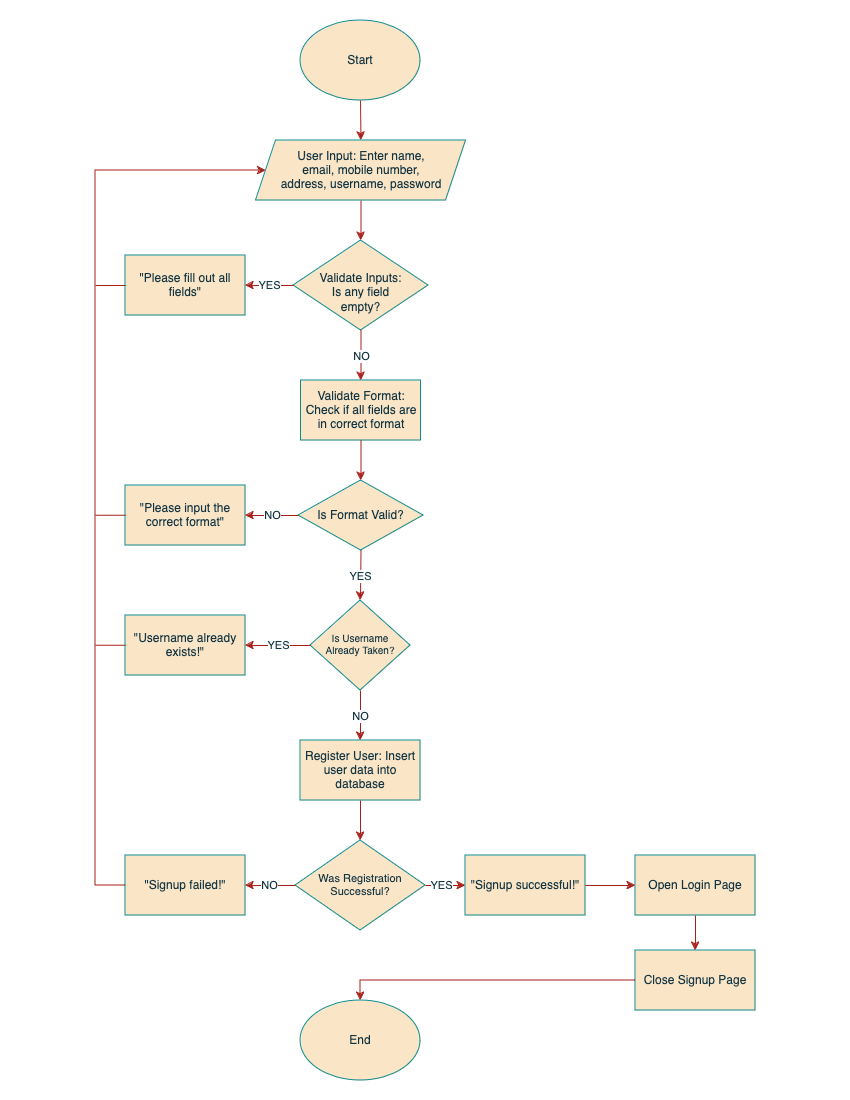

The diagram above was exported from draw.io. Its source (the exported page's mxGraphModel, read from the mxfile embedded in the PNG):
<mxGraphModel dx="1756" dy="1020" grid="1" gridSize="10" guides="1" tooltips="1" connect="1" arrows="1" fold="1" page="1" pageScale="1" pageWidth="850" pageHeight="1100" math="0" shadow="0">
  <root>
    <mxCell id="0" />
    <mxCell id="1" parent="0" />
    <mxCell id="Szh8xnaa0kG9R47bi0yv-1" value="Start" style="ellipse;whiteSpace=wrap;html=1;strokeColor=#0F8B8D;fontColor=#143642;fillColor=#FAE5C7;labelBackgroundColor=none;" parent="1" vertex="1">
      <mxGeometry x="300" y="20" width="120" height="80" as="geometry" />
    </mxCell>
    <mxCell id="Szh8xnaa0kG9R47bi0yv-2" value="End" style="ellipse;whiteSpace=wrap;html=1;strokeColor=#0F8B8D;fontColor=#143642;fillColor=#FAE5C7;labelBackgroundColor=none;" parent="1" vertex="1">
      <mxGeometry x="300" y="1000" width="120" height="80" as="geometry" />
    </mxCell>
    <mxCell id="QJ3l0oF--uYaECKQ_GiJ-3" value="&lt;div&gt;&lt;span class=&quot;hljs-variable&quot;&gt;&lt;br&gt;&lt;/span&gt;&lt;/div&gt;&lt;div&gt;&lt;span class=&quot;hljs-variable&quot;&gt;Validate&lt;/span&gt; &lt;span class=&quot;hljs-variable&quot;&gt;Inputs&lt;/span&gt;&lt;span class=&quot;hljs-operator&quot;&gt;:&lt;/span&gt; &lt;span class=&quot;hljs-variable&quot;&gt;&lt;br&gt;&lt;/span&gt;&lt;/div&gt;&lt;div&gt;&lt;span class=&quot;hljs-variable&quot;&gt;Is&lt;/span&gt; &lt;span class=&quot;hljs-variable&quot;&gt;any&lt;/span&gt; &lt;span class=&quot;hljs-variable&quot;&gt;field&lt;/span&gt; &lt;span class=&quot;hljs-variable&quot;&gt;&lt;br&gt;&lt;/span&gt;&lt;/div&gt;&lt;div&gt;&lt;span class=&quot;hljs-variable&quot;&gt;empty&lt;/span&gt;&lt;span class=&quot;hljs-operator&quot;&gt;?&lt;/span&gt;&lt;/div&gt;" style="rhombus;whiteSpace=wrap;html=1;strokeColor=#0F8B8D;fontColor=#143642;fillColor=#FAE5C7;" parent="1" vertex="1">
      <mxGeometry x="293" y="240" width="135" height="90" as="geometry" />
    </mxCell>
    <mxCell id="QJ3l0oF--uYaECKQ_GiJ-4" value="&lt;span class=&quot;hljs-string&quot;&gt;&quot;Please fill out all fields&quot;&lt;/span&gt;" style="rounded=0;whiteSpace=wrap;html=1;strokeColor=#0F8B8D;fontColor=#143642;fillColor=#FAE5C7;" parent="1" vertex="1">
      <mxGeometry x="125" y="255" width="120" height="60" as="geometry" />
    </mxCell>
    <mxCell id="QJ3l0oF--uYaECKQ_GiJ-5" value="&lt;span class=&quot;hljs-variable&quot;&gt;Validate&lt;/span&gt; &lt;span class=&quot;hljs-built_in&quot;&gt;Format&lt;/span&gt;&lt;span class=&quot;hljs-operator&quot;&gt;:&lt;/span&gt; &lt;span class=&quot;hljs-built_in&quot;&gt;Check&lt;/span&gt; &lt;span class=&quot;hljs-variable&quot;&gt;if&lt;/span&gt; &lt;span class=&quot;hljs-variable&quot;&gt;all&lt;/span&gt; &lt;span class=&quot;hljs-variable&quot;&gt;fields&lt;/span&gt; &lt;span class=&quot;hljs-variable&quot;&gt;are&lt;/span&gt; &lt;span class=&quot;hljs-variable&quot;&gt;in&lt;/span&gt; &lt;span class=&quot;hljs-variable&quot;&gt;correct&lt;/span&gt; &lt;span class=&quot;hljs-variable&quot;&gt;format&lt;/span&gt;" style="rounded=0;whiteSpace=wrap;html=1;strokeColor=#0F8B8D;fontColor=#143642;fillColor=#FAE5C7;" parent="1" vertex="1">
      <mxGeometry x="300.5" y="380" width="120" height="60" as="geometry" />
    </mxCell>
    <mxCell id="QJ3l0oF--uYaECKQ_GiJ-6" value="&lt;span class=&quot;hljs-variable&quot;&gt;Is&lt;/span&gt; &lt;span class=&quot;hljs-built_in&quot;&gt;Format&lt;/span&gt; &lt;span class=&quot;hljs-variable&quot;&gt;Valid&lt;/span&gt;&lt;span class=&quot;hljs-operator&quot;&gt;?&lt;/span&gt;" style="rhombus;whiteSpace=wrap;html=1;strokeColor=#0F8B8D;fontColor=#143642;fillColor=#FAE5C7;" parent="1" vertex="1">
      <mxGeometry x="298" y="480" width="125" height="70" as="geometry" />
    </mxCell>
    <mxCell id="QJ3l0oF--uYaECKQ_GiJ-7" value="&quot;Username already exists!&quot;" style="rounded=0;whiteSpace=wrap;html=1;strokeColor=#0F8B8D;fontColor=#143642;fillColor=#FAE5C7;" parent="1" vertex="1">
      <mxGeometry x="125" y="615" width="120" height="60" as="geometry" />
    </mxCell>
    <mxCell id="QJ3l0oF--uYaECKQ_GiJ-8" value="&lt;span class=&quot;hljs-variable&quot;&gt;Register&lt;/span&gt; &lt;span class=&quot;hljs-variable&quot;&gt;User&lt;/span&gt;&lt;span class=&quot;hljs-operator&quot;&gt;:&lt;/span&gt; &lt;span class=&quot;hljs-built_in&quot;&gt;Insert&lt;/span&gt; &lt;span class=&quot;hljs-variable&quot;&gt;user&lt;/span&gt; &lt;span class=&quot;hljs-variable&quot;&gt;data&lt;/span&gt; &lt;span class=&quot;hljs-variable&quot;&gt;into&lt;/span&gt; &lt;span class=&quot;hljs-variable&quot;&gt;database&lt;/span&gt;" style="rounded=0;whiteSpace=wrap;html=1;strokeColor=#0F8B8D;fontColor=#143642;fillColor=#FAE5C7;" parent="1" vertex="1">
      <mxGeometry x="300" y="740" width="120" height="60" as="geometry" />
    </mxCell>
    <mxCell id="QJ3l0oF--uYaECKQ_GiJ-9" value="&lt;span class=&quot;hljs-variable&quot;&gt;Was&lt;/span&gt; &lt;span class=&quot;hljs-variable&quot;&gt;Registration&lt;/span&gt; &lt;span class=&quot;hljs-variable&quot;&gt;Successful&lt;/span&gt;&lt;span class=&quot;hljs-operator&quot;&gt;?&lt;/span&gt;" style="rhombus;whiteSpace=wrap;html=1;strokeColor=#0F8B8D;fontColor=#143642;fillColor=#FAE5C7;fontSize=11;" parent="1" vertex="1">
      <mxGeometry x="295" y="840" width="130" height="90" as="geometry" />
    </mxCell>
    <mxCell id="QJ3l0oF--uYaECKQ_GiJ-10" value="&quot;Signup failed!&quot;" style="rounded=0;whiteSpace=wrap;html=1;strokeColor=#0F8B8D;fontColor=#143642;fillColor=#FAE5C7;" parent="1" vertex="1">
      <mxGeometry x="125" y="855" width="120" height="60" as="geometry" />
    </mxCell>
    <mxCell id="QJ3l0oF--uYaECKQ_GiJ-11" value="&quot;Signup successful!&quot;" style="rounded=0;whiteSpace=wrap;html=1;strokeColor=#0F8B8D;fontColor=#143642;fillColor=#FAE5C7;fontStyle=0" parent="1" vertex="1">
      <mxGeometry x="465" y="855" width="120" height="60" as="geometry" />
    </mxCell>
    <mxCell id="zB8RMZoTX220lAWKZsrN-1" value="" style="endArrow=classic;html=1;rounded=0;strokeColor=#A8201A;fontColor=#143642;fillColor=#FAE5C7;exitX=0.5;exitY=1;exitDx=0;exitDy=0;entryX=0.5;entryY=0;entryDx=0;entryDy=0;" parent="1" source="Szh8xnaa0kG9R47bi0yv-1" edge="1">
      <mxGeometry width="50" height="50" relative="1" as="geometry">
        <mxPoint x="465" y="120" as="sourcePoint" />
        <mxPoint x="360.5" y="140" as="targetPoint" />
      </mxGeometry>
    </mxCell>
    <mxCell id="zB8RMZoTX220lAWKZsrN-2" value="" style="endArrow=classic;html=1;rounded=0;strokeColor=#A8201A;fontColor=#143642;fillColor=#FAE5C7;exitX=0.5;exitY=1;exitDx=0;exitDy=0;entryX=0.5;entryY=0;entryDx=0;entryDy=0;" parent="1" target="QJ3l0oF--uYaECKQ_GiJ-3" edge="1">
      <mxGeometry width="50" height="50" relative="1" as="geometry">
        <mxPoint x="360.5" y="200" as="sourcePoint" />
        <mxPoint x="485" y="190" as="targetPoint" />
      </mxGeometry>
    </mxCell>
    <mxCell id="6CSVQNGq8HxSXpAJiM2r-1" value="NO" style="endArrow=classic;html=1;rounded=0;strokeColor=#A8201A;fontColor=#143642;fillColor=#FAE5C7;exitX=0.5;exitY=1;exitDx=0;exitDy=0;entryX=0.5;entryY=0;entryDx=0;entryDy=0;" parent="1" source="QJ3l0oF--uYaECKQ_GiJ-3" target="QJ3l0oF--uYaECKQ_GiJ-5" edge="1">
      <mxGeometry width="50" height="50" relative="1" as="geometry">
        <mxPoint x="445" y="340" as="sourcePoint" />
        <mxPoint x="495" y="290" as="targetPoint" />
      </mxGeometry>
    </mxCell>
    <mxCell id="4kMSn8ZuVERPiN7vH9hQ-1" value="YES" style="endArrow=classic;html=1;rounded=0;strokeColor=#A8201A;fontColor=#143642;fillColor=#FAE5C7;entryX=1;entryY=0.5;entryDx=0;entryDy=0;exitX=0;exitY=0.5;exitDx=0;exitDy=0;" parent="1" source="QJ3l0oF--uYaECKQ_GiJ-3" target="QJ3l0oF--uYaECKQ_GiJ-4" edge="1">
      <mxGeometry width="50" height="50" relative="1" as="geometry">
        <mxPoint x="243" y="360" as="sourcePoint" />
        <mxPoint x="293" y="310" as="targetPoint" />
      </mxGeometry>
    </mxCell>
    <mxCell id="4kMSn8ZuVERPiN7vH9hQ-2" value="&lt;span class=&quot;hljs-string&quot;&gt;&quot;Please input the correct format&quot;&lt;/span&gt;" style="rounded=0;whiteSpace=wrap;html=1;strokeColor=#0F8B8D;fontColor=#143642;fillColor=#FAE5C7;" parent="1" vertex="1">
      <mxGeometry x="125" y="485" width="120" height="60" as="geometry" />
    </mxCell>
    <mxCell id="4kMSn8ZuVERPiN7vH9hQ-3" value="&lt;div&gt;&lt;span class=&quot;hljs-variable&quot;&gt;Is&lt;/span&gt; &lt;span class=&quot;hljs-variable&quot;&gt;Username&lt;/span&gt; &lt;br&gt;&lt;/div&gt;&lt;div&gt;&lt;span class=&quot;hljs-variable&quot;&gt;Already&lt;/span&gt; &lt;span class=&quot;hljs-variable&quot;&gt;Taken&lt;/span&gt;&lt;span class=&quot;hljs-operator&quot;&gt;?&lt;/span&gt;&lt;/div&gt;" style="rhombus;whiteSpace=wrap;html=1;strokeColor=#0F8B8D;fontColor=#143642;fillColor=#FAE5C7;fontSize=10;" parent="1" vertex="1">
      <mxGeometry x="310" y="600" width="100" height="90" as="geometry" />
    </mxCell>
    <mxCell id="4kMSn8ZuVERPiN7vH9hQ-4" value="" style="endArrow=classic;html=1;rounded=0;strokeColor=#A8201A;fontColor=#143642;fillColor=#FAE5C7;exitX=0.5;exitY=1;exitDx=0;exitDy=0;entryX=0.5;entryY=0;entryDx=0;entryDy=0;" parent="1" source="QJ3l0oF--uYaECKQ_GiJ-5" target="QJ3l0oF--uYaECKQ_GiJ-6" edge="1">
      <mxGeometry width="50" height="50" relative="1" as="geometry">
        <mxPoint x="475" y="575" as="sourcePoint" />
        <mxPoint x="525" y="525" as="targetPoint" />
      </mxGeometry>
    </mxCell>
    <mxCell id="4kMSn8ZuVERPiN7vH9hQ-5" value="YES" style="endArrow=classic;html=1;rounded=0;strokeColor=#A8201A;fontColor=#143642;fillColor=#FAE5C7;exitX=0.5;exitY=1;exitDx=0;exitDy=0;entryX=0.5;entryY=0;entryDx=0;entryDy=0;" parent="1" source="QJ3l0oF--uYaECKQ_GiJ-6" target="4kMSn8ZuVERPiN7vH9hQ-3" edge="1">
      <mxGeometry width="50" height="50" relative="1" as="geometry">
        <mxPoint x="405" y="560" as="sourcePoint" />
        <mxPoint x="455" y="510" as="targetPoint" />
      </mxGeometry>
    </mxCell>
    <mxCell id="4kMSn8ZuVERPiN7vH9hQ-6" value="NO" style="endArrow=classic;html=1;rounded=0;strokeColor=#A8201A;fontColor=#143642;fillColor=#FAE5C7;exitX=0.5;exitY=1;exitDx=0;exitDy=0;entryX=0.5;entryY=0;entryDx=0;entryDy=0;" parent="1" source="4kMSn8ZuVERPiN7vH9hQ-3" target="QJ3l0oF--uYaECKQ_GiJ-8" edge="1">
      <mxGeometry width="50" height="50" relative="1" as="geometry">
        <mxPoint x="395" y="720" as="sourcePoint" />
        <mxPoint x="445" y="670" as="targetPoint" />
      </mxGeometry>
    </mxCell>
    <mxCell id="4kMSn8ZuVERPiN7vH9hQ-7" value="" style="endArrow=classic;html=1;rounded=0;strokeColor=#A8201A;fontColor=#143642;fillColor=#FAE5C7;exitX=0.5;exitY=1;exitDx=0;exitDy=0;entryX=0.5;entryY=0;entryDx=0;entryDy=0;" parent="1" source="QJ3l0oF--uYaECKQ_GiJ-8" target="QJ3l0oF--uYaECKQ_GiJ-9" edge="1">
      <mxGeometry width="50" height="50" relative="1" as="geometry">
        <mxPoint x="445" y="810" as="sourcePoint" />
        <mxPoint x="495" y="760" as="targetPoint" />
      </mxGeometry>
    </mxCell>
    <mxCell id="4kMSn8ZuVERPiN7vH9hQ-8" value="&lt;span class=&quot;hljs-built_in&quot;&gt;Open&lt;/span&gt; &lt;span class=&quot;hljs-variable&quot;&gt;Login&lt;/span&gt; &lt;span class=&quot;hljs-variable&quot;&gt;Page&lt;/span&gt;" style="rounded=0;whiteSpace=wrap;html=1;strokeColor=#0F8B8D;fontColor=#143642;fillColor=#FAE5C7;" parent="1" vertex="1">
      <mxGeometry x="635" y="855" width="120" height="60" as="geometry" />
    </mxCell>
    <mxCell id="4kMSn8ZuVERPiN7vH9hQ-9" value="&lt;span class=&quot;hljs-built_in&quot;&gt;Close&lt;/span&gt; &lt;span class=&quot;hljs-variable&quot;&gt;Signup&lt;/span&gt; &lt;span class=&quot;hljs-variable&quot;&gt;Page&lt;/span&gt;" style="rounded=0;whiteSpace=wrap;html=1;strokeColor=#0F8B8D;fontColor=#143642;fillColor=#FAE5C7;" parent="1" vertex="1">
      <mxGeometry x="635" y="950" width="120" height="60" as="geometry" />
    </mxCell>
    <mxCell id="4kMSn8ZuVERPiN7vH9hQ-10" value="NO" style="endArrow=classic;html=1;rounded=0;strokeColor=#A8201A;fontColor=#143642;fillColor=#FAE5C7;exitX=0;exitY=0.5;exitDx=0;exitDy=0;entryX=1;entryY=0.5;entryDx=0;entryDy=0;" parent="1" source="QJ3l0oF--uYaECKQ_GiJ-6" target="4kMSn8ZuVERPiN7vH9hQ-2" edge="1">
      <mxGeometry width="50" height="50" relative="1" as="geometry">
        <mxPoint x="260" y="595" as="sourcePoint" />
        <mxPoint x="310" y="545" as="targetPoint" />
      </mxGeometry>
    </mxCell>
    <mxCell id="4kMSn8ZuVERPiN7vH9hQ-11" value="YES" style="endArrow=classic;html=1;rounded=0;strokeColor=#A8201A;fontColor=#143642;fillColor=#FAE5C7;exitX=0;exitY=0.5;exitDx=0;exitDy=0;entryX=1;entryY=0.5;entryDx=0;entryDy=0;" parent="1" source="4kMSn8ZuVERPiN7vH9hQ-3" target="QJ3l0oF--uYaECKQ_GiJ-7" edge="1">
      <mxGeometry width="50" height="50" relative="1" as="geometry">
        <mxPoint x="265" y="720" as="sourcePoint" />
        <mxPoint x="315" y="670" as="targetPoint" />
      </mxGeometry>
    </mxCell>
    <mxCell id="4kMSn8ZuVERPiN7vH9hQ-12" value="NO" style="endArrow=classic;html=1;rounded=0;strokeColor=#A8201A;fontColor=#143642;fillColor=#FAE5C7;exitX=0;exitY=0.5;exitDx=0;exitDy=0;entryX=1;entryY=0.5;entryDx=0;entryDy=0;" parent="1" source="QJ3l0oF--uYaECKQ_GiJ-9" target="QJ3l0oF--uYaECKQ_GiJ-10" edge="1">
      <mxGeometry width="50" height="50" relative="1" as="geometry">
        <mxPoint x="305" y="900" as="sourcePoint" />
        <mxPoint x="355" y="850" as="targetPoint" />
      </mxGeometry>
    </mxCell>
    <mxCell id="4kMSn8ZuVERPiN7vH9hQ-13" value="YES" style="endArrow=classic;html=1;rounded=0;strokeColor=#A8201A;fontColor=#143642;fillColor=#FAE5C7;exitX=1;exitY=0.5;exitDx=0;exitDy=0;entryX=0;entryY=0.5;entryDx=0;entryDy=0;" parent="1" source="QJ3l0oF--uYaECKQ_GiJ-9" target="QJ3l0oF--uYaECKQ_GiJ-11" edge="1">
      <mxGeometry x="-0.25" width="50" height="50" relative="1" as="geometry">
        <mxPoint x="445" y="990" as="sourcePoint" />
        <mxPoint x="495" y="940" as="targetPoint" />
        <mxPoint as="offset" />
      </mxGeometry>
    </mxCell>
    <mxCell id="4kMSn8ZuVERPiN7vH9hQ-14" value="" style="endArrow=classic;html=1;rounded=0;strokeColor=#A8201A;fontColor=#143642;fillColor=#FAE5C7;entryX=0;entryY=0.5;entryDx=0;entryDy=0;exitX=1;exitY=0.5;exitDx=0;exitDy=0;" parent="1" source="QJ3l0oF--uYaECKQ_GiJ-11" target="4kMSn8ZuVERPiN7vH9hQ-8" edge="1">
      <mxGeometry width="50" height="50" relative="1" as="geometry">
        <mxPoint x="555" y="900" as="sourcePoint" />
        <mxPoint x="605" y="850" as="targetPoint" />
      </mxGeometry>
    </mxCell>
    <mxCell id="4kMSn8ZuVERPiN7vH9hQ-15" value="" style="endArrow=classic;html=1;rounded=0;strokeColor=#A8201A;fontColor=#143642;fillColor=#FAE5C7;exitX=0.5;exitY=1;exitDx=0;exitDy=0;entryX=0.5;entryY=0;entryDx=0;entryDy=0;" parent="1" source="4kMSn8ZuVERPiN7vH9hQ-8" target="4kMSn8ZuVERPiN7vH9hQ-9" edge="1">
      <mxGeometry width="50" height="50" relative="1" as="geometry">
        <mxPoint x="565" y="990" as="sourcePoint" />
        <mxPoint x="615" y="940" as="targetPoint" />
      </mxGeometry>
    </mxCell>
    <mxCell id="4kMSn8ZuVERPiN7vH9hQ-16" value="" style="endArrow=classic;html=1;rounded=0;strokeColor=#A8201A;fontColor=#143642;fillColor=#FAE5C7;exitX=0;exitY=0.5;exitDx=0;exitDy=0;entryX=0;entryY=0.5;entryDx=0;entryDy=0;" parent="1" source="QJ3l0oF--uYaECKQ_GiJ-10" target="4kMSn8ZuVERPiN7vH9hQ-21" edge="1">
      <mxGeometry width="50" height="50" relative="1" as="geometry">
        <mxPoint x="75" y="890" as="sourcePoint" />
        <mxPoint x="235" y="170" as="targetPoint" />
        <Array as="points">
          <mxPoint x="95" y="885" />
          <mxPoint x="95" y="170" />
        </Array>
      </mxGeometry>
    </mxCell>
    <mxCell id="4kMSn8ZuVERPiN7vH9hQ-17" value="" style="endArrow=none;html=1;rounded=0;strokeColor=#A8201A;fontColor=#143642;fillColor=#FAE5C7;entryX=0;entryY=0.5;entryDx=0;entryDy=0;" parent="1" target="QJ3l0oF--uYaECKQ_GiJ-4" edge="1">
      <mxGeometry width="50" height="50" relative="1" as="geometry">
        <mxPoint x="95" y="285" as="sourcePoint" />
        <mxPoint x="175" y="370" as="targetPoint" />
      </mxGeometry>
    </mxCell>
    <mxCell id="4kMSn8ZuVERPiN7vH9hQ-18" value="" style="endArrow=none;html=1;rounded=0;strokeColor=#A8201A;fontColor=#143642;fillColor=#FAE5C7;entryX=0;entryY=0.5;entryDx=0;entryDy=0;" parent="1" edge="1">
      <mxGeometry width="50" height="50" relative="1" as="geometry">
        <mxPoint x="95" y="514.75" as="sourcePoint" />
        <mxPoint x="125" y="514.75" as="targetPoint" />
      </mxGeometry>
    </mxCell>
    <mxCell id="4kMSn8ZuVERPiN7vH9hQ-19" value="" style="endArrow=none;html=1;rounded=0;strokeColor=#A8201A;fontColor=#143642;fillColor=#FAE5C7;entryX=0;entryY=0.5;entryDx=0;entryDy=0;" parent="1" edge="1">
      <mxGeometry width="50" height="50" relative="1" as="geometry">
        <mxPoint x="95" y="644.75" as="sourcePoint" />
        <mxPoint x="125" y="644.75" as="targetPoint" />
      </mxGeometry>
    </mxCell>
    <mxCell id="4kMSn8ZuVERPiN7vH9hQ-20" value="" style="endArrow=classic;html=1;rounded=0;strokeColor=#A8201A;fontColor=#143642;fillColor=#FAE5C7;exitX=0;exitY=0.5;exitDx=0;exitDy=0;entryX=0.5;entryY=0;entryDx=0;entryDy=0;" parent="1" source="4kMSn8ZuVERPiN7vH9hQ-9" target="Szh8xnaa0kG9R47bi0yv-2" edge="1">
      <mxGeometry width="50" height="50" relative="1" as="geometry">
        <mxPoint x="475" y="990" as="sourcePoint" />
        <mxPoint x="525" y="940" as="targetPoint" />
        <Array as="points">
          <mxPoint x="360" y="980" />
        </Array>
      </mxGeometry>
    </mxCell>
    <mxCell id="4kMSn8ZuVERPiN7vH9hQ-21" value="&lt;div&gt;&lt;span class=&quot;hljs-variable&quot;&gt;User&lt;/span&gt; &lt;span class=&quot;hljs-built_in&quot;&gt;Input&lt;/span&gt;&lt;span class=&quot;hljs-operator&quot;&gt;:&lt;/span&gt; &lt;span class=&quot;hljs-built_in&quot;&gt;Enter&lt;/span&gt; &lt;span class=&quot;hljs-variable&quot;&gt;name&lt;/span&gt;&lt;span class=&quot;hljs-operator&quot;&gt;,&lt;/span&gt; &lt;br&gt;&lt;/div&gt;&lt;div&gt;&lt;span class=&quot;hljs-variable&quot;&gt;email&lt;/span&gt;&lt;span class=&quot;hljs-operator&quot;&gt;,&lt;/span&gt; &lt;span class=&quot;hljs-variable&quot;&gt;mobile&lt;/span&gt; &lt;span class=&quot;hljs-variable&quot;&gt;number&lt;/span&gt;&lt;span class=&quot;hljs-operator&quot;&gt;,&lt;/span&gt; &lt;span class=&quot;hljs-variable&quot;&gt;&lt;br&gt;&lt;/span&gt;&lt;/div&gt;&lt;div&gt;&lt;span class=&quot;hljs-variable&quot;&gt;address&lt;/span&gt;&lt;span class=&quot;hljs-operator&quot;&gt;,&lt;/span&gt; &lt;span class=&quot;hljs-variable&quot;&gt;username&lt;/span&gt;&lt;span class=&quot;hljs-operator&quot;&gt;,&lt;/span&gt; &lt;span class=&quot;hljs-variable&quot;&gt;password&lt;/span&gt;&lt;/div&gt;" style="shape=parallelogram;perimeter=parallelogramPerimeter;whiteSpace=wrap;html=1;fixedSize=1;strokeColor=#0F8B8D;fontColor=#143642;fillColor=#FAE5C7;" parent="1" vertex="1">
      <mxGeometry x="255.5" y="140" width="210" height="60" as="geometry" />
    </mxCell>
  </root>
</mxGraphModel>